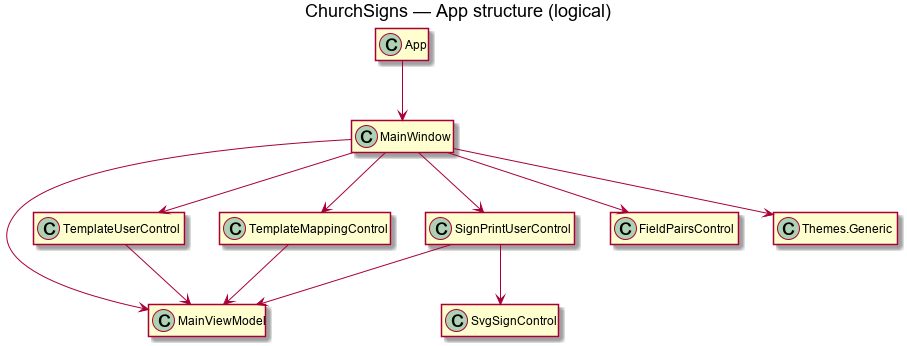

The diagram above was rendered by PlantUML. Its source (embedded in the PNG):
@startuml ChurchSigns_App
title ChurchSigns — App structure (logical)
hide members

class App
class MainWindow
class MainViewModel
class TemplateUserControl
class SignPrintUserControl
class TemplateMappingControl
class FieldPairsControl
class SvgSignControl
class "Themes.Generic" as Themes

App --> MainWindow
MainWindow --> MainViewModel
MainWindow --> TemplateUserControl
MainWindow --> SignPrintUserControl
MainWindow --> TemplateMappingControl
MainWindow --> FieldPairsControl
MainWindow --> Themes
TemplateUserControl --> MainViewModel
SignPrintUserControl --> MainViewModel
TemplateMappingControl --> MainViewModel
SignPrintUserControl --> SvgSignControl
@enduml